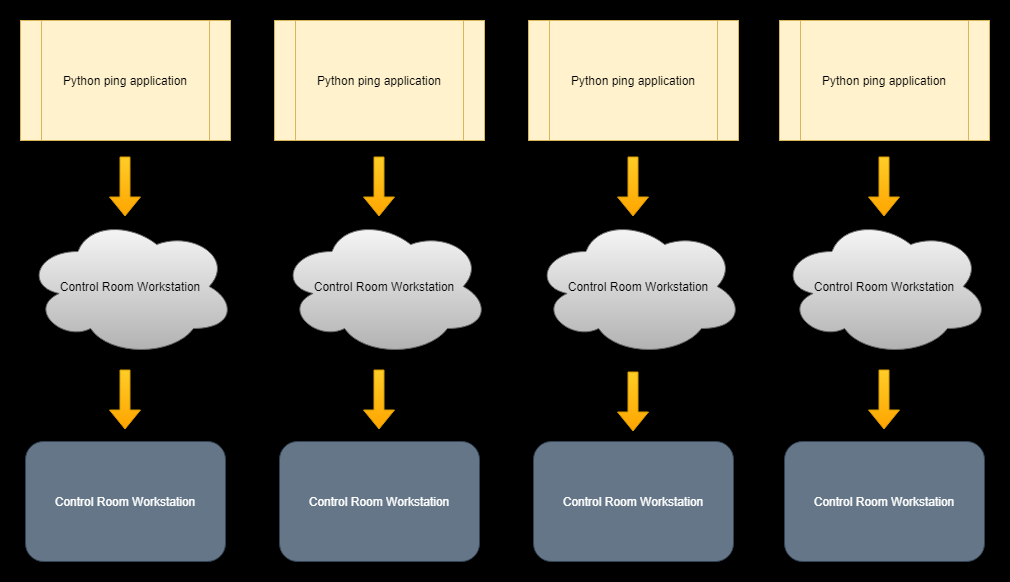

The diagram above was exported from draw.io. Its source (the exported page's mxGraphModel, read from the mxfile embedded in the PNG):
<mxGraphModel dx="1422" dy="737" grid="0" gridSize="10" guides="1" tooltips="1" connect="1" arrows="1" fold="1" page="1" pageScale="1" pageWidth="3300" pageHeight="4681" background="#000000" math="0" shadow="0">
  <root>
    <mxCell id="0" />
    <mxCell id="1" parent="0" />
    <mxCell id="Q2YwMx-HcLnks8uEF6nn-1" value="Python ping application" style="shape=process;whiteSpace=wrap;html=1;backgroundOutline=1;fillColor=#fff2cc;strokeColor=#d6b656;" vertex="1" parent="1">
      <mxGeometry x="179" y="54" width="210" height="120" as="geometry" />
    </mxCell>
    <mxCell id="Q2YwMx-HcLnks8uEF6nn-2" value="Control Room Workstation" style="ellipse;shape=cloud;whiteSpace=wrap;html=1;fillColor=#f5f5f5;strokeColor=#666666;gradientColor=#b3b3b3;" vertex="1" parent="1">
      <mxGeometry x="938" y="250" width="210" height="140" as="geometry" />
    </mxCell>
    <mxCell id="Q2YwMx-HcLnks8uEF6nn-4" value="Control Room Workstation" style="rounded=1;whiteSpace=wrap;html=1;fillColor=#647687;strokeColor=#314354;fontColor=#ffffff;" vertex="1" parent="1">
      <mxGeometry x="438" y="475" width="200" height="120" as="geometry" />
    </mxCell>
    <mxCell id="Q2YwMx-HcLnks8uEF6nn-5" value="Control Room Workstation" style="rounded=1;whiteSpace=wrap;html=1;fillColor=#647687;strokeColor=#314354;fontColor=#ffffff;" vertex="1" parent="1">
      <mxGeometry x="692" y="475" width="200" height="120" as="geometry" />
    </mxCell>
    <mxCell id="Q2YwMx-HcLnks8uEF6nn-6" value="Control Room Workstation" style="rounded=1;whiteSpace=wrap;html=1;fillColor=#647687;strokeColor=#314354;fontColor=#ffffff;" vertex="1" parent="1">
      <mxGeometry x="943" y="475" width="200" height="120" as="geometry" />
    </mxCell>
    <mxCell id="Q2YwMx-HcLnks8uEF6nn-7" value="Control Room Workstation" style="rounded=1;whiteSpace=wrap;html=1;fillColor=#647687;strokeColor=#314354;fontColor=#ffffff;" vertex="1" parent="1">
      <mxGeometry x="184" y="475" width="200" height="120" as="geometry" />
    </mxCell>
    <mxCell id="Q2YwMx-HcLnks8uEF6nn-8" value="" style="shape=flexArrow;endArrow=classic;html=1;fillColor=#ffcd28;strokeColor=#d79b00;gradientColor=#ffa500;" edge="1" parent="1">
      <mxGeometry width="50" height="50" relative="1" as="geometry">
        <mxPoint x="1042.5" y="403" as="sourcePoint" />
        <mxPoint x="1042.5" y="463" as="targetPoint" />
      </mxGeometry>
    </mxCell>
    <mxCell id="Q2YwMx-HcLnks8uEF6nn-14" value="Control Room Workstation" style="ellipse;shape=cloud;whiteSpace=wrap;html=1;fillColor=#f5f5f5;strokeColor=#666666;gradientColor=#b3b3b3;" vertex="1" parent="1">
      <mxGeometry x="692" y="250" width="210" height="140" as="geometry" />
    </mxCell>
    <mxCell id="Q2YwMx-HcLnks8uEF6nn-15" value="Control Room Workstation" style="ellipse;shape=cloud;whiteSpace=wrap;html=1;fillColor=#f5f5f5;strokeColor=#666666;gradientColor=#b3b3b3;" vertex="1" parent="1">
      <mxGeometry x="438" y="250" width="210" height="140" as="geometry" />
    </mxCell>
    <mxCell id="Q2YwMx-HcLnks8uEF6nn-16" value="Control Room Workstation" style="ellipse;shape=cloud;whiteSpace=wrap;html=1;fillColor=#f5f5f5;strokeColor=#666666;gradientColor=#b3b3b3;" vertex="1" parent="1">
      <mxGeometry x="184" y="250" width="210" height="140" as="geometry" />
    </mxCell>
    <mxCell id="Q2YwMx-HcLnks8uEF6nn-17" value="" style="shape=flexArrow;endArrow=classic;html=1;fillColor=#ffcd28;strokeColor=#d79b00;gradientColor=#ffa500;" edge="1" parent="1">
      <mxGeometry width="50" height="50" relative="1" as="geometry">
        <mxPoint x="791.5" y="405" as="sourcePoint" />
        <mxPoint x="791.5" y="465" as="targetPoint" />
      </mxGeometry>
    </mxCell>
    <mxCell id="Q2YwMx-HcLnks8uEF6nn-18" value="" style="shape=flexArrow;endArrow=classic;html=1;fillColor=#ffcd28;strokeColor=#d79b00;gradientColor=#ffa500;" edge="1" parent="1">
      <mxGeometry width="50" height="50" relative="1" as="geometry">
        <mxPoint x="537.5" y="403" as="sourcePoint" />
        <mxPoint x="537.5" y="463" as="targetPoint" />
      </mxGeometry>
    </mxCell>
    <mxCell id="Q2YwMx-HcLnks8uEF6nn-19" value="" style="shape=flexArrow;endArrow=classic;html=1;fillColor=#ffcd28;strokeColor=#d79b00;gradientColor=#ffa500;" edge="1" parent="1">
      <mxGeometry width="50" height="50" relative="1" as="geometry">
        <mxPoint x="283.5" y="403" as="sourcePoint" />
        <mxPoint x="283.5" y="463" as="targetPoint" />
      </mxGeometry>
    </mxCell>
    <mxCell id="Q2YwMx-HcLnks8uEF6nn-20" value="Python ping application" style="shape=process;whiteSpace=wrap;html=1;backgroundOutline=1;fillColor=#fff2cc;strokeColor=#d6b656;" vertex="1" parent="1">
      <mxGeometry x="433" y="54" width="210" height="120" as="geometry" />
    </mxCell>
    <mxCell id="Q2YwMx-HcLnks8uEF6nn-21" value="Python ping application" style="shape=process;whiteSpace=wrap;html=1;backgroundOutline=1;fillColor=#fff2cc;strokeColor=#d6b656;" vertex="1" parent="1">
      <mxGeometry x="687" y="54" width="210" height="120" as="geometry" />
    </mxCell>
    <mxCell id="Q2YwMx-HcLnks8uEF6nn-22" value="Python ping application" style="shape=process;whiteSpace=wrap;html=1;backgroundOutline=1;fillColor=#fff2cc;strokeColor=#d6b656;" vertex="1" parent="1">
      <mxGeometry x="938" y="54" width="210" height="120" as="geometry" />
    </mxCell>
    <mxCell id="Q2YwMx-HcLnks8uEF6nn-23" value="" style="shape=flexArrow;endArrow=classic;html=1;fillColor=#ffcd28;strokeColor=#d79b00;gradientColor=#ffa500;" edge="1" parent="1">
      <mxGeometry width="50" height="50" relative="1" as="geometry">
        <mxPoint x="1042.5" y="190" as="sourcePoint" />
        <mxPoint x="1042.5" y="250" as="targetPoint" />
      </mxGeometry>
    </mxCell>
    <mxCell id="Q2YwMx-HcLnks8uEF6nn-24" value="" style="shape=flexArrow;endArrow=classic;html=1;fillColor=#ffcd28;strokeColor=#d79b00;gradientColor=#ffa500;" edge="1" parent="1">
      <mxGeometry width="50" height="50" relative="1" as="geometry">
        <mxPoint x="791.5" y="190" as="sourcePoint" />
        <mxPoint x="791.5" y="250" as="targetPoint" />
      </mxGeometry>
    </mxCell>
    <mxCell id="Q2YwMx-HcLnks8uEF6nn-25" value="" style="shape=flexArrow;endArrow=classic;html=1;fillColor=#ffcd28;strokeColor=#d79b00;gradientColor=#ffa500;" edge="1" parent="1">
      <mxGeometry width="50" height="50" relative="1" as="geometry">
        <mxPoint x="537.5" y="190" as="sourcePoint" />
        <mxPoint x="537.5" y="250" as="targetPoint" />
      </mxGeometry>
    </mxCell>
    <mxCell id="Q2YwMx-HcLnks8uEF6nn-26" value="" style="shape=flexArrow;endArrow=classic;html=1;fillColor=#ffcd28;strokeColor=#d79b00;gradientColor=#ffa500;" edge="1" parent="1">
      <mxGeometry width="50" height="50" relative="1" as="geometry">
        <mxPoint x="283.5" y="190" as="sourcePoint" />
        <mxPoint x="283.5" y="250" as="targetPoint" />
      </mxGeometry>
    </mxCell>
  </root>
</mxGraphModel>